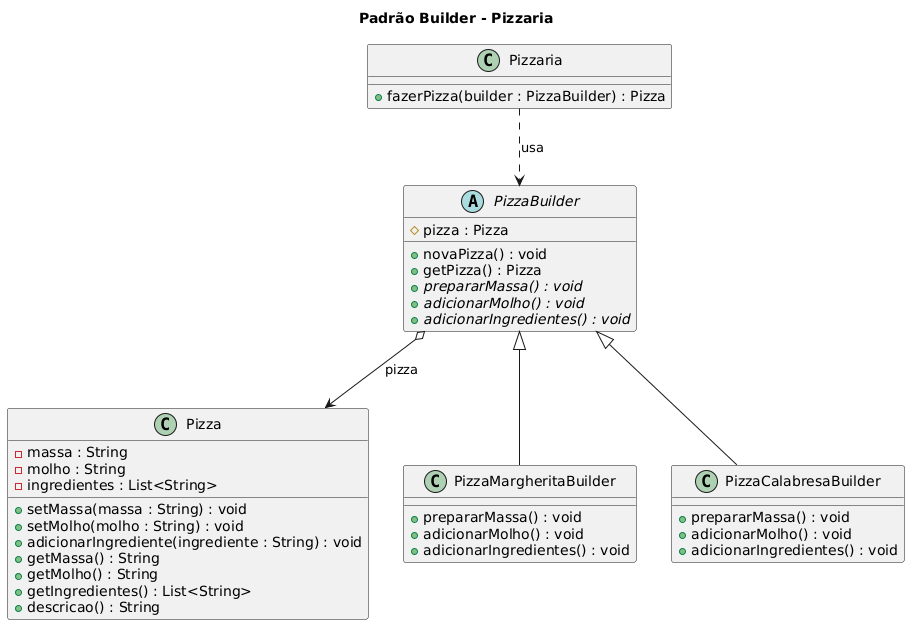

The diagram above was rendered by PlantUML. Its source (embedded in the PNG):
@startuml
title Padrão Builder - Pizzaria

class Pizza {
    - massa : String
    - molho : String
    - ingredientes : List<String>
    + setMassa(massa : String) : void
    + setMolho(molho : String) : void
    + adicionarIngrediente(ingrediente : String) : void
    + getMassa() : String
    + getMolho() : String
    + getIngredientes() : List<String>
    + descricao() : String
}

abstract class PizzaBuilder {
    # pizza : Pizza
    + novaPizza() : void
    + getPizza() : Pizza
    + {abstract} prepararMassa() : void
    + {abstract} adicionarMolho() : void
    + {abstract} adicionarIngredientes() : void
}

class PizzaMargheritaBuilder {
    + prepararMassa() : void
    + adicionarMolho() : void
    + adicionarIngredientes() : void
}

class PizzaCalabresaBuilder {
    + prepararMassa() : void
    + adicionarMolho() : void
    + adicionarIngredientes() : void
}

class Pizzaria {
    + fazerPizza(builder : PizzaBuilder) : Pizza
}

PizzaBuilder <|-- PizzaMargheritaBuilder
PizzaBuilder <|-- PizzaCalabresaBuilder
PizzaBuilder o--> Pizza : pizza
Pizzaria ..> PizzaBuilder : usa
@enduml